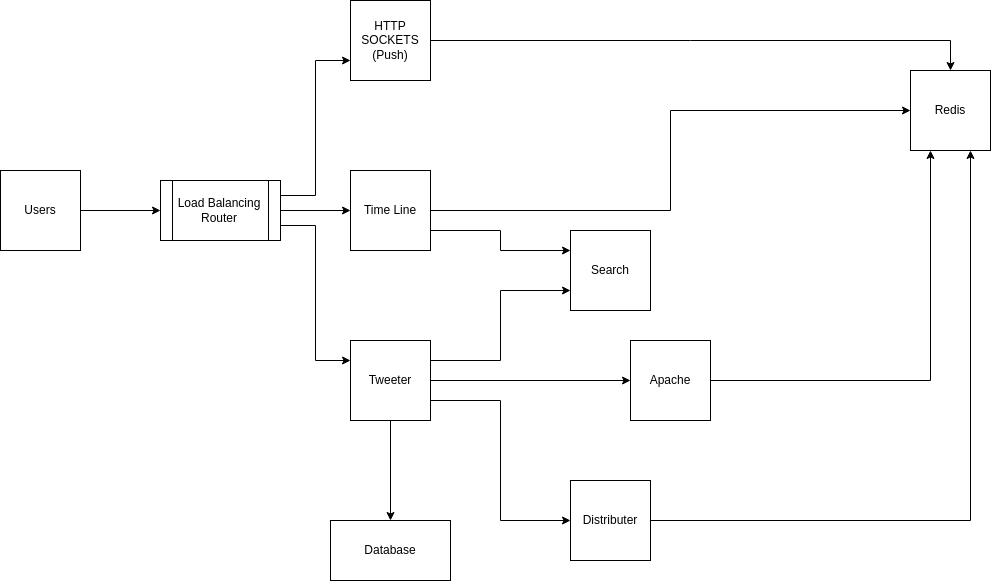

The diagram above was exported from draw.io. Its source (the exported page's mxGraphModel, read from the mxfile embedded in the PNG):
<mxGraphModel dx="967" dy="1097" grid="1" gridSize="10" guides="1" tooltips="1" connect="1" arrows="1" fold="1" page="1" pageScale="1" pageWidth="827" pageHeight="1169" math="0" shadow="0">
  <root>
    <mxCell id="WIyWlLk6GJQsqaUBKTNV-0" />
    <mxCell id="WIyWlLk6GJQsqaUBKTNV-1" parent="WIyWlLk6GJQsqaUBKTNV-0" />
    <mxCell id="2OVL-CyndvQae4CxqpSl-2" value="" style="edgeStyle=orthogonalEdgeStyle;rounded=0;orthogonalLoop=1;jettySize=auto;html=1;" edge="1" parent="WIyWlLk6GJQsqaUBKTNV-1" source="2OVL-CyndvQae4CxqpSl-0" target="2OVL-CyndvQae4CxqpSl-1">
      <mxGeometry relative="1" as="geometry" />
    </mxCell>
    <mxCell id="2OVL-CyndvQae4CxqpSl-0" value="Users" style="whiteSpace=wrap;html=1;aspect=fixed;" vertex="1" parent="WIyWlLk6GJQsqaUBKTNV-1">
      <mxGeometry x="50" y="400" width="80" height="80" as="geometry" />
    </mxCell>
    <mxCell id="2OVL-CyndvQae4CxqpSl-6" value="" style="edgeStyle=orthogonalEdgeStyle;rounded=0;orthogonalLoop=1;jettySize=auto;html=1;" edge="1" parent="WIyWlLk6GJQsqaUBKTNV-1" source="2OVL-CyndvQae4CxqpSl-1" target="2OVL-CyndvQae4CxqpSl-3">
      <mxGeometry relative="1" as="geometry" />
    </mxCell>
    <mxCell id="2OVL-CyndvQae4CxqpSl-7" style="edgeStyle=orthogonalEdgeStyle;rounded=0;orthogonalLoop=1;jettySize=auto;html=1;exitX=1;exitY=0.25;exitDx=0;exitDy=0;entryX=0;entryY=0.75;entryDx=0;entryDy=0;" edge="1" parent="WIyWlLk6GJQsqaUBKTNV-1" source="2OVL-CyndvQae4CxqpSl-1" target="2OVL-CyndvQae4CxqpSl-4">
      <mxGeometry relative="1" as="geometry" />
    </mxCell>
    <mxCell id="2OVL-CyndvQae4CxqpSl-8" style="edgeStyle=orthogonalEdgeStyle;rounded=0;orthogonalLoop=1;jettySize=auto;html=1;exitX=1;exitY=0.75;exitDx=0;exitDy=0;entryX=0;entryY=0.25;entryDx=0;entryDy=0;" edge="1" parent="WIyWlLk6GJQsqaUBKTNV-1" source="2OVL-CyndvQae4CxqpSl-1" target="2OVL-CyndvQae4CxqpSl-5">
      <mxGeometry relative="1" as="geometry" />
    </mxCell>
    <mxCell id="2OVL-CyndvQae4CxqpSl-1" value="Load Balancing Router" style="shape=process;whiteSpace=wrap;html=1;backgroundOutline=1;" vertex="1" parent="WIyWlLk6GJQsqaUBKTNV-1">
      <mxGeometry x="210" y="410" width="120" height="60" as="geometry" />
    </mxCell>
    <mxCell id="2OVL-CyndvQae4CxqpSl-16" style="edgeStyle=orthogonalEdgeStyle;rounded=0;orthogonalLoop=1;jettySize=auto;html=1;entryX=0;entryY=0.5;entryDx=0;entryDy=0;" edge="1" parent="WIyWlLk6GJQsqaUBKTNV-1" source="2OVL-CyndvQae4CxqpSl-3" target="2OVL-CyndvQae4CxqpSl-12">
      <mxGeometry relative="1" as="geometry" />
    </mxCell>
    <mxCell id="2OVL-CyndvQae4CxqpSl-18" style="edgeStyle=orthogonalEdgeStyle;rounded=0;orthogonalLoop=1;jettySize=auto;html=1;exitX=1;exitY=0.75;exitDx=0;exitDy=0;entryX=0;entryY=0.25;entryDx=0;entryDy=0;" edge="1" parent="WIyWlLk6GJQsqaUBKTNV-1" source="2OVL-CyndvQae4CxqpSl-3" target="2OVL-CyndvQae4CxqpSl-14">
      <mxGeometry relative="1" as="geometry" />
    </mxCell>
    <mxCell id="2OVL-CyndvQae4CxqpSl-3" value="Time Line" style="whiteSpace=wrap;html=1;aspect=fixed;" vertex="1" parent="WIyWlLk6GJQsqaUBKTNV-1">
      <mxGeometry x="400" y="400" width="80" height="80" as="geometry" />
    </mxCell>
    <mxCell id="2OVL-CyndvQae4CxqpSl-20" style="edgeStyle=orthogonalEdgeStyle;rounded=0;orthogonalLoop=1;jettySize=auto;html=1;entryX=0.5;entryY=0;entryDx=0;entryDy=0;" edge="1" parent="WIyWlLk6GJQsqaUBKTNV-1" source="2OVL-CyndvQae4CxqpSl-4" target="2OVL-CyndvQae4CxqpSl-12">
      <mxGeometry relative="1" as="geometry" />
    </mxCell>
    <mxCell id="2OVL-CyndvQae4CxqpSl-4" value="HTTP&lt;br data-darkreader-inline-border=&quot;&quot; style=&quot;border-color: var(--darkreader-border--border-color); --darkreader-inline-border:var(--darkreader-border--darkreader-border--border-color);&quot;&gt;SOCKETS&lt;br data-darkreader-inline-border=&quot;&quot; style=&quot;border-color: var(--darkreader-border--border-color); --darkreader-inline-border:var(--darkreader-border--darkreader-border--border-color);&quot;&gt;(Push)" style="whiteSpace=wrap;html=1;aspect=fixed;" vertex="1" parent="WIyWlLk6GJQsqaUBKTNV-1">
      <mxGeometry x="400" y="230" width="80" height="80" as="geometry" />
    </mxCell>
    <mxCell id="2OVL-CyndvQae4CxqpSl-11" style="edgeStyle=orthogonalEdgeStyle;rounded=0;orthogonalLoop=1;jettySize=auto;html=1;entryX=0.5;entryY=0;entryDx=0;entryDy=0;" edge="1" parent="WIyWlLk6GJQsqaUBKTNV-1" source="2OVL-CyndvQae4CxqpSl-5" target="2OVL-CyndvQae4CxqpSl-10">
      <mxGeometry relative="1" as="geometry" />
    </mxCell>
    <mxCell id="2OVL-CyndvQae4CxqpSl-19" style="edgeStyle=orthogonalEdgeStyle;rounded=0;orthogonalLoop=1;jettySize=auto;html=1;exitX=1;exitY=0.25;exitDx=0;exitDy=0;entryX=0;entryY=0.75;entryDx=0;entryDy=0;" edge="1" parent="WIyWlLk6GJQsqaUBKTNV-1" source="2OVL-CyndvQae4CxqpSl-5" target="2OVL-CyndvQae4CxqpSl-14">
      <mxGeometry relative="1" as="geometry" />
    </mxCell>
    <mxCell id="2OVL-CyndvQae4CxqpSl-21" style="edgeStyle=orthogonalEdgeStyle;rounded=0;orthogonalLoop=1;jettySize=auto;html=1;exitX=1;exitY=0.75;exitDx=0;exitDy=0;entryX=0;entryY=0.5;entryDx=0;entryDy=0;" edge="1" parent="WIyWlLk6GJQsqaUBKTNV-1" source="2OVL-CyndvQae4CxqpSl-5" target="2OVL-CyndvQae4CxqpSl-13">
      <mxGeometry relative="1" as="geometry">
        <mxPoint x="570" y="770" as="targetPoint" />
      </mxGeometry>
    </mxCell>
    <mxCell id="2OVL-CyndvQae4CxqpSl-23" style="edgeStyle=orthogonalEdgeStyle;rounded=0;orthogonalLoop=1;jettySize=auto;html=1;entryX=0;entryY=0.5;entryDx=0;entryDy=0;" edge="1" parent="WIyWlLk6GJQsqaUBKTNV-1" source="2OVL-CyndvQae4CxqpSl-5" target="2OVL-CyndvQae4CxqpSl-15">
      <mxGeometry relative="1" as="geometry" />
    </mxCell>
    <mxCell id="2OVL-CyndvQae4CxqpSl-5" value="Tweeter" style="whiteSpace=wrap;html=1;aspect=fixed;" vertex="1" parent="WIyWlLk6GJQsqaUBKTNV-1">
      <mxGeometry x="400" y="570" width="80" height="80" as="geometry" />
    </mxCell>
    <mxCell id="2OVL-CyndvQae4CxqpSl-10" value="Database" style="rounded=0;whiteSpace=wrap;html=1;" vertex="1" parent="WIyWlLk6GJQsqaUBKTNV-1">
      <mxGeometry x="380" y="750" width="120" height="60" as="geometry" />
    </mxCell>
    <mxCell id="2OVL-CyndvQae4CxqpSl-12" value="Redis" style="whiteSpace=wrap;html=1;aspect=fixed;" vertex="1" parent="WIyWlLk6GJQsqaUBKTNV-1">
      <mxGeometry x="960" y="300" width="80" height="80" as="geometry" />
    </mxCell>
    <mxCell id="2OVL-CyndvQae4CxqpSl-22" style="edgeStyle=orthogonalEdgeStyle;rounded=0;orthogonalLoop=1;jettySize=auto;html=1;entryX=0.75;entryY=1;entryDx=0;entryDy=0;" edge="1" parent="WIyWlLk6GJQsqaUBKTNV-1" source="2OVL-CyndvQae4CxqpSl-13" target="2OVL-CyndvQae4CxqpSl-12">
      <mxGeometry relative="1" as="geometry" />
    </mxCell>
    <mxCell id="2OVL-CyndvQae4CxqpSl-13" value="Distributer" style="whiteSpace=wrap;html=1;aspect=fixed;" vertex="1" parent="WIyWlLk6GJQsqaUBKTNV-1">
      <mxGeometry x="620" y="710" width="80" height="80" as="geometry" />
    </mxCell>
    <mxCell id="2OVL-CyndvQae4CxqpSl-14" value="Search" style="whiteSpace=wrap;html=1;aspect=fixed;" vertex="1" parent="WIyWlLk6GJQsqaUBKTNV-1">
      <mxGeometry x="620" y="460" width="80" height="80" as="geometry" />
    </mxCell>
    <mxCell id="2OVL-CyndvQae4CxqpSl-24" style="edgeStyle=orthogonalEdgeStyle;rounded=0;orthogonalLoop=1;jettySize=auto;html=1;entryX=0.25;entryY=1;entryDx=0;entryDy=0;" edge="1" parent="WIyWlLk6GJQsqaUBKTNV-1" source="2OVL-CyndvQae4CxqpSl-15" target="2OVL-CyndvQae4CxqpSl-12">
      <mxGeometry relative="1" as="geometry" />
    </mxCell>
    <mxCell id="2OVL-CyndvQae4CxqpSl-15" value="Apache" style="whiteSpace=wrap;html=1;aspect=fixed;" vertex="1" parent="WIyWlLk6GJQsqaUBKTNV-1">
      <mxGeometry x="680" y="570" width="80" height="80" as="geometry" />
    </mxCell>
  </root>
</mxGraphModel>